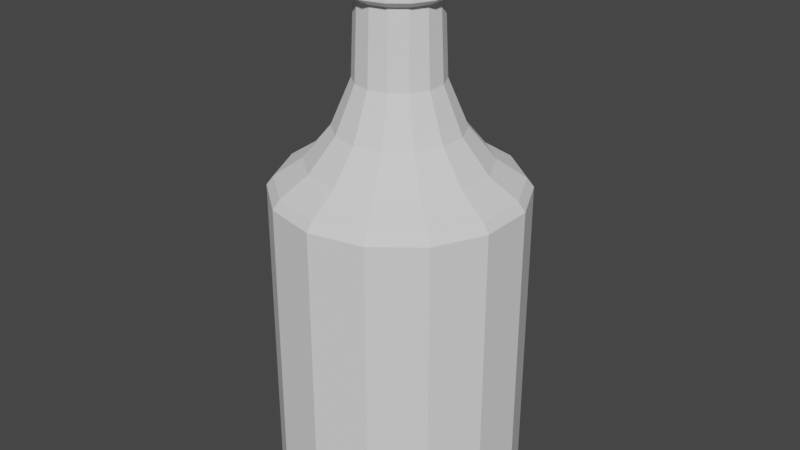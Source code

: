 # Source: Potion_C.blend  (saved by Blender 3.5.10; exported with 4.5.12 LTS)
import bpy
from mathutils import Matrix  # noqa: F401  (used for matrix-valued properties, if any)

bpy.ops.wm.read_factory_settings(use_empty=True)
scene = bpy.context.scene
scene.name = 'Scene'

# ---- collections
col_collection = bpy.data.collections.new('Collection'); scene.collection.children.link(col_collection)

# ---- world
world_world = bpy.data.worlds.new('World'); scene.world = world_world
world_world.use_nodes = True; world_world.node_tree.nodes.clear()
_N = world_world.node_tree.nodes; _L = world_world.node_tree.links
n0 = _N.new('ShaderNodeOutputWorld'); n0.name = 'World Output'; n0.location = (300, 300)
n1 = _N.new('ShaderNodeBackground'); n1.name = 'Background'; n1.location = (10, 300)
n1.inputs[0].default_value = (0.05088, 0.05088, 0.05088, 1.0)
_L.new(n1.outputs[0], n0.inputs[0])
n0.is_active_output = True
world_world.color = (0.05088, 0.05088, 0.05088)
world_world.use_sun_shadow = False
world_world.sun_shadow_jitter_overblur = 0.0

# ---- meshes
me_cylinder_001 = bpy.data.meshes.new('Cylinder.001')
me_cylinder_001.from_pydata([(0.0, 1.0, -1.0), (0.0, 1.0, 1.529), (0.4339, 0.901, -1.0), (0.4339, 0.901, 1.529), (0.7818, 0.6235, -1.0), (0.7818, 0.6235, 1.529), (0.9749, 0.2225, -1.0), (0.9749, 0.2225, 1.529), (0.9749, -0.2225, -1.0), (0.9749, -0.2225, 1.529), (0.7818, -0.6235, -1.0), (0.7818, -0.6235, 1.529), (0.4339, -0.901, -1.0), (0.4339, -0.901, 1.529), (0.0, -1.0, -1.0), (0.0, -1.0, 1.529), (-0.4339, -0.901, -1.0), (-0.4339, -0.901, 1.529), (-0.7818, -0.6235, -1.0), (-0.7818, -0.6235, 1.529), (-0.9749, -0.2225, -1.0), (-0.9749, -0.2225, 1.529), (-0.9749, 0.2225, -1.0), (-0.9749, 0.2225, 1.529), (-0.7818, 0.6235, -1.0), (-0.7818, 0.6235, 1.529), (-0.4339, 0.901, -1.0), (-0.4339, 0.901, 1.529), (-1.149e-09, 0.9443, 1.603), (0.4097, 0.8508, 1.603), (0.7383, 0.5888, 1.603), (0.9207, 0.2101, 1.603), (0.9207, -0.2101, 1.603), (0.7383, -0.5888, 1.603), (0.4097, -0.8508, 1.603), (-1.149e-09, -0.9443, 1.603), (-0.4097, -0.8508, 1.603), (-0.7383, -0.5888, 1.603), (-0.9207, -0.2101, 1.603), (-0.9207, 0.2101, 1.603), (-0.7383, 0.5888, 1.603), (-0.4097, 0.8508, 1.603), (-0.004641, 0.7187, 1.752), (0.3072, 0.6475, 1.752), (0.5573, 0.4481, 1.752), (0.696, 0.1599, 1.752), (0.696, -0.1599, 1.752), (0.5573, -0.4481, 1.752), (0.3072, -0.6475, 1.752), (-0.004641, -0.7187, 1.752), (-0.3165, -0.6475, 1.752), (-0.5665, -0.4481, 1.752), (-0.7053, -0.1599, 1.752), (-0.7053, 0.1599, 1.752), (-0.5665, 0.4481, 1.752), (-0.3165, 0.6475, 1.752), (-0.004641, 0.5029, 2.012), (0.2136, 0.4531, 2.012), (0.3886, 0.3136, 2.012), (0.4857, 0.1119, 2.012), (0.4857, -0.1119, 2.012), (0.3886, -0.3136, 2.012), (0.2136, -0.4531, 2.012), (-0.004641, -0.5029, 2.012), (-0.2228, -0.4531, 2.012), (-0.3978, -0.3136, 2.012), (-0.4949, -0.1119, 2.012), (-0.4949, 0.1119, 2.012), (-0.3978, 0.3136, 2.012), (-0.2228, 0.4531, 2.012), (-0.004641, 0.3468, 2.383), (0.1458, 0.3125, 2.383), (0.2665, 0.2162, 2.383), (0.3335, 0.07717, 2.383), (0.3335, -0.07717, 2.383), (0.2665, -0.2162, 2.383), (0.1458, -0.3125, 2.383), (-0.004641, -0.3468, 2.383), (-0.1551, -0.3125, 2.383), (-0.2758, -0.2162, 2.383), (-0.3428, -0.07717, 2.383), (-0.3428, 0.07717, 2.383), (-0.2758, 0.2162, 2.383), (-0.1551, 0.3125, 2.383), (-0.004641, 0.3226, 2.977), (0.1353, 0.2907, 2.977), (0.2476, 0.2011, 2.977), (0.3099, 0.07178, 2.977), (0.3099, -0.07178, 2.977), (0.2476, -0.2011, 2.977), (0.1353, -0.2907, 2.977), (-0.004641, -0.3226, 2.977), (-0.1446, -0.2907, 2.977), (-0.2569, -0.2011, 2.977), (-0.3192, -0.07178, 2.977), (-0.3192, 0.07178, 2.977), (-0.2569, 0.2011, 2.977), (-0.1446, 0.2907, 2.977), (-0.004641, 0.3986, 3.026), (0.1683, 0.3592, 3.026), (0.307, 0.2486, 3.026), (0.384, 0.08871, 3.026), (0.384, -0.08871, 3.026), (0.307, -0.2486, 3.026), (0.1683, -0.3592, 3.026), (-0.004641, -0.3986, 3.026), (-0.1776, -0.3592, 3.026), (-0.3163, -0.2486, 3.026), (-0.3933, -0.08871, 3.026), (-0.3933, 0.08871, 3.026), (-0.3163, 0.2486, 3.026), (-0.1776, 0.3592, 3.026), (-0.004641, 0.2751, 3.175), (0.1147, 0.2479, 3.175), (0.2104, 0.1715, 3.175), (0.2636, 0.06122, 3.175), (0.2636, -0.06122, 3.175), (0.2104, -0.1715, 3.175), (0.1147, -0.2479, 3.175), (-0.004641, -0.2751, 3.175), (-0.124, -0.2479, 3.175), (-0.2197, -0.1715, 3.175), (-0.2729, -0.06122, 3.175), (-0.2729, 0.06122, 3.175), (-0.2197, 0.1715, 3.175), (-0.124, 0.2479, 3.175), (0.168, 0.3584, 3.139), (-0.004641, 0.3978, 3.139), (0.3064, 0.248, 3.139), (0.3832, 0.08853, 3.139), (0.3832, -0.08853, 3.139), (0.3064, -0.248, 3.139), (0.168, -0.3584, 3.139), (-0.004641, -0.3978, 3.139), (-0.1773, -0.3584, 3.139), (-0.3157, -0.248, 3.139), (-0.3925, -0.08853, 3.139), (-0.3925, 0.08853, 3.139), (-0.3157, 0.248, 3.139), (-0.1773, 0.3584, 3.139), (-0.004641, 7.451e-09, 2.929), (-0.1056, 0.2096, 2.929), (-0.2315, 0.05177, 2.929), (-0.1866, -0.1451, 2.929), (-0.004641, -0.2327, 2.929), (0.1773, -0.1451, 2.929), (0.2222, 0.05177, 2.929), (0.09631, 0.2096, 2.929), (-0.004641, 7.451e-09, 2.929), (0.09631, 0.2096, 2.929), (-0.004641, 0.2327, 2.929), (0.1773, 0.1451, 2.929), (0.2222, 0.05177, 2.929), (0.2222, -0.05177, 2.929), (0.1773, -0.1451, 2.929), (0.09631, -0.2096, 2.929), (-0.004641, -0.2327, 2.929), (-0.1056, -0.2096, 2.929), (-0.1866, -0.1451, 2.929), (-0.2315, -0.05177, 2.929), (-0.2315, 0.05177, 2.929), (-0.1866, 0.1451, 2.929), (-0.1056, 0.2096, 2.929), (0.0, 1.0, 0.2645), (0.4339, 0.901, 0.2645), (0.7818, 0.6235, 0.2645), (0.9749, 0.2225, 0.2645), (0.9749, -0.2225, 0.2645), (0.7818, -0.6235, 0.2645), (0.4339, -0.901, 0.2645), (0.0, -1.0, 0.2645), (-0.4339, -0.901, 0.2645), (-0.7818, -0.6235, 0.2645), (-0.9749, -0.2225, 0.2645), (-0.9749, 0.2225, 0.2645), (-0.7818, 0.6235, 0.2645), (-0.4339, 0.901, 0.2645)], [], [(163, 1, 3, 164), (164, 3, 5, 165), (165, 5, 7, 166), (166, 7, 9, 167), (167, 9, 11, 168), (168, 11, 13, 169), (169, 13, 15, 170), (170, 15, 17, 171), (171, 17, 19, 172), (172, 19, 21, 173), (173, 21, 23, 174), (174, 23, 25, 175), (5, 3, 29, 30), (175, 25, 27, 176), (176, 27, 1, 163), (0, 2, 4, 6, 8, 10, 12, 14, 16, 18, 20, 22, 24, 26), (29, 28, 42, 43), (15, 13, 34, 35), (25, 23, 39, 40), (11, 9, 32, 33), (21, 19, 37, 38), (7, 5, 30, 31), (17, 15, 35, 36), (3, 1, 28, 29), (27, 25, 40, 41), (13, 11, 33, 34), (23, 21, 38, 39), (9, 7, 31, 32), (19, 17, 36, 37), (1, 27, 41, 28), (52, 51, 65, 66), (37, 36, 50, 51), (30, 29, 43, 44), (38, 37, 51, 52), (31, 30, 44, 45), (39, 38, 52, 53), (32, 31, 45, 46), (40, 39, 53, 54), (33, 32, 46, 47), (41, 40, 54, 55), (34, 33, 47, 48), (28, 41, 55, 42), (35, 34, 48, 49), (36, 35, 49, 50), (68, 67, 81, 82), (45, 44, 58, 59), (53, 52, 66, 67), (46, 45, 59, 60), (54, 53, 67, 68), (47, 46, 60, 61), (55, 54, 68, 69), (48, 47, 61, 62), (42, 55, 69, 56), (49, 48, 62, 63), (50, 49, 63, 64), (43, 42, 56, 57), (51, 50, 64, 65), (44, 43, 57, 58), (76, 75, 89, 90), (61, 60, 74, 75), (69, 68, 82, 83), (62, 61, 75, 76), (56, 69, 83, 70), (63, 62, 76, 77), (64, 63, 77, 78), (57, 56, 70, 71), (65, 64, 78, 79), (58, 57, 71, 72), (66, 65, 79, 80), (59, 58, 72, 73), (67, 66, 80, 81), (60, 59, 73, 74), (92, 91, 105, 106), (70, 83, 97, 84), (77, 76, 90, 91), (78, 77, 91, 92), (71, 70, 84, 85), (79, 78, 92, 93), (72, 71, 85, 86), (80, 79, 93, 94), (73, 72, 86, 87), (81, 80, 94, 95), (74, 73, 87, 88), (82, 81, 95, 96), (75, 74, 88, 89), (83, 82, 96, 97), (107, 106, 134, 135), (85, 84, 98, 99), (93, 92, 106, 107), (86, 85, 99, 100), (94, 93, 107, 108), (87, 86, 100, 101), (95, 94, 108, 109), (88, 87, 101, 102), (96, 95, 109, 110), (89, 88, 102, 103), (97, 96, 110, 111), (90, 89, 103, 104), (84, 97, 111, 98), (91, 90, 104, 105), (120, 119, 156, 157), (100, 99, 126, 128), (108, 107, 135, 136), (101, 100, 128, 129), (109, 108, 136, 137), (102, 101, 129, 130), (110, 109, 137, 138), (103, 102, 130, 131), (111, 110, 138, 139), (104, 103, 131, 132), (98, 111, 139, 127), (105, 104, 132, 133), (106, 105, 133, 134), (99, 98, 127, 126), (112, 113, 126, 127), (113, 114, 128, 126), (114, 115, 129, 128), (115, 116, 130, 129), (116, 117, 131, 130), (117, 118, 132, 131), (118, 119, 133, 132), (119, 120, 134, 133), (120, 121, 135, 134), (121, 122, 136, 135), (122, 123, 137, 136), (123, 124, 138, 137), (124, 125, 139, 138), (125, 112, 127, 139), (113, 112, 150, 149), (121, 120, 157, 158), (114, 113, 149, 151), (122, 121, 158, 159), (115, 114, 151, 152), (123, 122, 159, 160), (116, 115, 152, 153), (124, 123, 160, 161), (117, 116, 153, 154), (125, 124, 161, 162), (118, 117, 154, 155), (112, 125, 162, 150), (119, 118, 155, 156), (140, 153, 152, 151), (140, 155, 154, 153), (140, 157, 156, 155), (140, 159, 158, 157), (140, 161, 160, 159), (140, 150, 162, 161), (140, 151, 149, 150), (26, 176, 163, 0), (24, 175, 176, 26), (22, 174, 175, 24), (20, 173, 174, 22), (18, 172, 173, 20), (16, 171, 172, 18), (14, 170, 171, 16), (12, 169, 170, 14), (10, 168, 169, 12), (8, 167, 168, 10), (6, 166, 167, 8), (4, 165, 166, 6), (2, 164, 165, 4), (0, 163, 164, 2)])
_uv = me_cylinder_001.uv_layers.new(name='UVMap')
_uv.uv.foreach_set('vector', [1.0, 0.75, 1.0, 1.0, 0.9286, 1.0, 0.9286, 0.75, 0.9286, 0.75, 0.9286, 1.0, 0.8571, 1.0, 0.8571, 0.75, 0.8571, 0.75, 0.8571, 1.0, 0.7857, 1.0, 0.7857, 0.75, 0.7857, 0.75, 0.7857, 1.0, 0.7143, 1.0, 0.7143, 0.75, 0.7143, 0.75, 0.7143, 1.0, 0.6429, 1.0, 0.6429, 0.75, 0.6429, 0.75, 0.6429, 1.0, 0.5714, 1.0, 0.5714, 0.75, 0.5714, 0.75, 0.5714, 1.0, 0.5, 1.0, 0.5, 0.75, 0.5, 0.75, 0.5, 1.0, 0.4286, 1.0, 0.4286, 0.75, 0.4286, 0.75, 0.4286, 1.0, 0.3571, 1.0, 0.3571, 0.75, 0.3571, 0.75, 0.3571, 1.0, 0.2857, 1.0, 0.2857, 0.75, 0.2857, 0.75, 0.2857, 1.0, 0.2143, 1.0, 0.2143, 0.75, 0.2143, 0.75, 0.2143, 1.0, 0.1429, 1.0, 0.1429, 0.75, 0.8571, 1.0, 0.9286, 1.0, 0.9286, 1.0, 0.8571, 1.0, 0.1429, 0.75, 0.1429, 1.0, 0.07143, 1.0, 0.07143, 0.75, 0.07143, 0.75, 0.07143, 1.0, -1.341e-07, 1.0, -1.341e-07, 0.75, 0.75, 0.49, 0.8541, 0.4662, 0.9376, 0.3996, 0.984, 0.3034, 0.984, 0.1966, 0.9376, 0.1004, 0.8541, 0.03377, 0.75, 0.01, 0.6459, 0.03377, 0.5624, 0.1004, 0.516, 0.1966, 0.516, 0.3034, 0.5624, 0.3996, 0.6459, 0.4662, 0.9286, 1.0, 1.0, 1.0, 1.0, 1.0, 0.9286, 1.0, 0.5, 1.0, 0.5714, 1.0, 0.5714, 1.0, 0.5, 1.0, 0.1429, 1.0, 0.2143, 1.0, 0.2143, 1.0, 0.1429, 1.0, 0.6429, 1.0, 0.7143, 1.0, 0.7143, 1.0, 0.6429, 1.0, 0.2857, 1.0, 0.3571, 1.0, 0.3571, 1.0, 0.2857, 1.0, 0.7857, 1.0, 0.8571, 1.0, 0.8571, 1.0, 0.7857, 1.0, 0.4286, 1.0, 0.5, 1.0, 0.5, 1.0, 0.4286, 1.0, 0.9286, 1.0, 1.0, 1.0, 1.0, 1.0, 0.9286, 1.0, 0.07143, 1.0, 0.1429, 1.0, 0.1429, 1.0, 0.07143, 1.0, 0.5714, 1.0, 0.6429, 1.0, 0.6429, 1.0, 0.5714, 1.0, 0.2143, 1.0, 0.2857, 1.0, 0.2857, 1.0, 0.2143, 1.0, 0.7143, 1.0, 0.7857, 1.0, 0.7857, 1.0, 0.7143, 1.0, 0.3571, 1.0, 0.4286, 1.0, 0.4286, 1.0, 0.3571, 1.0, -1.341e-07, 1.0, 0.07143, 1.0, 0.07143, 1.0, -1.341e-07, 1.0, 0.2857, 1.0, 0.3571, 1.0, 0.3571, 1.0, 0.2857, 1.0, 0.3571, 1.0, 0.4286, 1.0, 0.4286, 1.0, 0.3571, 1.0, 0.8571, 1.0, 0.9286, 1.0, 0.9286, 1.0, 0.8571, 1.0, 0.2857, 1.0, 0.3571, 1.0, 0.3571, 1.0, 0.2857, 1.0, 0.7857, 1.0, 0.8571, 1.0, 0.8571, 1.0, 0.7857, 1.0, 0.2143, 1.0, 0.2857, 1.0, 0.2857, 1.0, 0.2143, 1.0, 0.7143, 1.0, 0.7857, 1.0, 0.7857, 1.0, 0.7143, 1.0, 0.1429, 1.0, 0.2143, 1.0, 0.2143, 1.0, 0.1429, 1.0, 0.6429, 1.0, 0.7143, 1.0, 0.7143, 1.0, 0.6429, 1.0, 0.07143, 1.0, 0.1429, 1.0, 0.1429, 1.0, 0.07143, 1.0, 0.5714, 1.0, 0.6429, 1.0, 0.6429, 1.0, 0.5714, 1.0, -1.341e-07, 1.0, 0.07143, 1.0, 0.07143, 1.0, -1.341e-07, 1.0, 0.5, 1.0, 0.5714, 1.0, 0.5714, 1.0, 0.5, 1.0, 0.4286, 1.0, 0.5, 1.0, 0.5, 1.0, 0.4286, 1.0, 0.1429, 1.0, 0.2143, 1.0, 0.2143, 1.0, 0.1429, 1.0, 0.7857, 1.0, 0.8571, 1.0, 0.8571, 1.0, 0.7857, 1.0, 0.2143, 1.0, 0.2857, 1.0, 0.2857, 1.0, 0.2143, 1.0, 0.7143, 1.0, 0.7857, 1.0, 0.7857, 1.0, 0.7143, 1.0, 0.1429, 1.0, 0.2143, 1.0, 0.2143, 1.0, 0.1429, 1.0, 0.6429, 1.0, 0.7143, 1.0, 0.7143, 1.0, 0.6429, 1.0, 0.07143, 1.0, 0.1429, 1.0, 0.1429, 1.0, 0.07143, 1.0, 0.5714, 1.0, 0.6429, 1.0, 0.6429, 1.0, 0.5714, 1.0, -1.341e-07, 1.0, 0.07143, 1.0, 0.07143, 1.0, -1.341e-07, 1.0, 0.5, 1.0, 0.5714, 1.0, 0.5714, 1.0, 0.5, 1.0, 0.4286, 1.0, 0.5, 1.0, 0.5, 1.0, 0.4286, 1.0, 0.9286, 1.0, 1.0, 1.0, 1.0, 1.0, 0.9286, 1.0, 0.3571, 1.0, 0.4286, 1.0, 0.4286, 1.0, 0.3571, 1.0, 0.8571, 1.0, 0.9286, 1.0, 0.9286, 1.0, 0.8571, 1.0, 0.5714, 1.0, 0.6429, 1.0, 0.6429, 1.0, 0.5714, 1.0, 0.6429, 1.0, 0.7143, 1.0, 0.7143, 1.0, 0.6429, 1.0, 0.07143, 1.0, 0.1429, 1.0, 0.1429, 1.0, 0.07143, 1.0, 0.5714, 1.0, 0.6429, 1.0, 0.6429, 1.0, 0.5714, 1.0, -1.341e-07, 1.0, 0.07143, 1.0, 0.07143, 1.0, -1.341e-07, 1.0, 0.5, 1.0, 0.5714, 1.0, 0.5714, 1.0, 0.5, 1.0, 0.4286, 1.0, 0.5, 1.0, 0.5, 1.0, 0.4286, 1.0, 0.9286, 1.0, 1.0, 1.0, 1.0, 1.0, 0.9286, 1.0, 0.3571, 1.0, 0.4286, 1.0, 0.4286, 1.0, 0.3571, 1.0, 0.8571, 1.0, 0.9286, 1.0, 0.9286, 1.0, 0.8571, 1.0, 0.2857, 1.0, 0.3571, 1.0, 0.3571, 1.0, 0.2857, 1.0, 0.7857, 1.0, 0.8571, 1.0, 0.8571, 1.0, 0.7857, 1.0, 0.2143, 1.0, 0.2857, 1.0, 0.2857, 1.0, 0.2143, 1.0, 0.7143, 1.0, 0.7857, 1.0, 0.7857, 1.0, 0.7143, 1.0, 0.4286, 1.0, 0.5, 1.0, 0.5, 1.0, 0.4286, 1.0, -1.341e-07, 1.0, 0.07143, 1.0, 0.07143, 1.0, -1.341e-07, 1.0, 0.5, 1.0, 0.5714, 1.0, 0.5714, 1.0, 0.5, 1.0, 0.4286, 1.0, 0.5, 1.0, 0.5, 1.0, 0.4286, 1.0, 0.9286, 1.0, 1.0, 1.0, 1.0, 1.0, 0.9286, 1.0, 0.3571, 1.0, 0.4286, 1.0, 0.4286, 1.0, 0.3571, 1.0, 0.8571, 1.0, 0.9286, 1.0, 0.9286, 1.0, 0.8571, 1.0, 0.2857, 1.0, 0.3571, 1.0, 0.3571, 1.0, 0.2857, 1.0, 0.7857, 1.0, 0.8571, 1.0, 0.8571, 1.0, 0.7857, 1.0, 0.2143, 1.0, 0.2857, 1.0, 0.2857, 1.0, 0.2143, 1.0, 0.7143, 1.0, 0.7857, 1.0, 0.7857, 1.0, 0.7143, 1.0, 0.1429, 1.0, 0.2143, 1.0, 0.2143, 1.0, 0.1429, 1.0, 0.6429, 1.0, 0.7143, 1.0, 0.7143, 1.0, 0.6429, 1.0, 0.07143, 1.0, 0.1429, 1.0, 0.1429, 1.0, 0.07143, 1.0, 0.3571, 1.0, 0.4286, 1.0, 0.4286, 1.0, 0.3571, 1.0, 0.9286, 1.0, 1.0, 1.0, 1.0, 1.0, 0.9286, 1.0, 0.3571, 1.0, 0.4286, 1.0, 0.4286, 1.0, 0.3571, 1.0, 0.8571, 1.0, 0.9286, 1.0, 0.9286, 1.0, 0.8571, 1.0, 0.2857, 1.0, 0.3571, 1.0, 0.3571, 1.0, 0.2857, 1.0, 0.7857, 1.0, 0.8571, 1.0, 0.8571, 1.0, 0.7857, 1.0, 0.2143, 1.0, 0.2857, 1.0, 0.2857, 1.0, 0.2143, 1.0, 0.7143, 1.0, 0.7857, 1.0, 0.7857, 1.0, 0.7143, 1.0, 0.1429, 1.0, 0.2143, 1.0, 0.2143, 1.0, 0.1429, 1.0, 0.6429, 1.0, 0.7143, 1.0, 0.7143, 1.0, 0.6429, 1.0, 0.07143, 1.0, 0.1429, 1.0, 0.1429, 1.0, 0.07143, 1.0, 0.5714, 1.0, 0.6429, 1.0, 0.6429, 1.0, 0.5714, 1.0, -1.341e-07, 1.0, 0.07143, 1.0, 0.07143, 1.0, -1.341e-07, 1.0, 0.5, 1.0, 0.5714, 1.0, 0.5714, 1.0, 0.5, 1.0, 0.1825, 0.1099, 0.25, 0.09453, 0.25, 0.09453, 0.1825, 0.1099, 0.8571, 1.0, 0.9286, 1.0, 0.9286, 1.0, 0.8571, 1.0, 0.2857, 1.0, 0.3571, 1.0, 0.3571, 1.0, 0.2857, 1.0, 0.7857, 1.0, 0.8571, 1.0, 0.8571, 1.0, 0.7857, 1.0, 0.2143, 1.0, 0.2857, 1.0, 0.2857, 1.0, 0.2143, 1.0, 0.7143, 1.0, 0.7857, 1.0, 0.7857, 1.0, 0.7143, 1.0, 0.1429, 1.0, 0.2143, 1.0, 0.2143, 1.0, 0.1429, 1.0, 0.6429, 1.0, 0.7143, 1.0, 0.7143, 1.0, 0.6429, 1.0, 0.07143, 1.0, 0.1429, 1.0, 0.1429, 1.0, 0.07143, 1.0, 0.5714, 1.0, 0.6429, 1.0, 0.6429, 1.0, 0.5714, 1.0, -1.341e-07, 1.0, 0.07143, 1.0, 0.07143, 1.0, -1.341e-07, 1.0, 0.5, 1.0, 0.5714, 1.0, 0.5714, 1.0, 0.5, 1.0, 0.4286, 1.0, 0.5, 1.0, 0.5, 1.0, 0.4286, 1.0, 0.9286, 1.0, 1.0, 1.0, 1.0, 1.0, 0.9286, 1.0, 0.25, 0.4055, 0.3175, 0.3901, 0.3541, 0.4662, 0.25, 0.49, 0.3175, 0.3901, 0.3715, 0.3469, 0.4376, 0.3996, 0.3541, 0.4662, 0.3715, 0.3469, 0.4016, 0.2846, 0.484, 0.3034, 0.4376, 0.3996, 0.4016, 0.2846, 0.4016, 0.2154, 0.484, 0.1966, 0.484, 0.3034, 0.4016, 0.2154, 0.3715, 0.1531, 0.4376, 0.1004, 0.484, 0.1966, 0.3715, 0.1531, 0.3175, 0.1099, 0.3541, 0.03377, 0.4376, 0.1004, 0.3175, 0.1099, 0.25, 0.09453, 0.25, 0.01, 0.3541, 0.03377, 0.25, 0.09453, 0.1825, 0.1099, 0.1459, 0.03377, 0.25, 0.01, 0.1825, 0.1099, 0.1285, 0.1531, 0.06236, 0.1004, 0.1459, 0.03377, 0.1285, 0.1531, 0.09843, 0.2154, 0.01602, 0.1966, 0.06236, 0.1004, 0.09843, 0.2154, 0.09843, 0.2846, 0.01602, 0.3034, 0.01602, 0.1966, 0.09843, 0.2846, 0.1285, 0.3469, 0.06236, 0.3996, 0.01602, 0.3034, 0.1285, 0.3469, 0.1825, 0.3901, 0.1459, 0.4662, 0.06236, 0.3996, 0.1825, 0.3901, 0.25, 0.4055, 0.25, 0.49, 0.1459, 0.4662, 0.3175, 0.3901, 0.25, 0.4055, 0.25, 0.4055, 0.3175, 0.3901, 0.1285, 0.1531, 0.1825, 0.1099, 0.1825, 0.1099, 0.1285, 0.1531, 0.3715, 0.3469, 0.3175, 0.3901, 0.3175, 0.3901, 0.3715, 0.3469, 0.09843, 0.2154, 0.1285, 0.1531, 0.1285, 0.1531, 0.09843, 0.2154, 0.4016, 0.2846, 0.3715, 0.3469, 0.3715, 0.3469, 0.4016, 0.2846, 0.09843, 0.2846, 0.09843, 0.2154, 0.09843, 0.2154, 0.09843, 0.2846, 0.4016, 0.2154, 0.4016, 0.2846, 0.4016, 0.2846, 0.4016, 0.2154, 0.1285, 0.3469, 0.09843, 0.2846, 0.09843, 0.2846, 0.1285, 0.3469, 0.3715, 0.1531, 0.4016, 0.2154, 0.4016, 0.2154, 0.3715, 0.1531, 0.1825, 0.3901, 0.1285, 0.3469, 0.1285, 0.3469, 0.1825, 0.3901, 0.3175, 0.1099, 0.3715, 0.1531, 0.3715, 0.1531, 0.3175, 0.1099, 0.25, 0.4055, 0.1825, 0.3901, 0.1825, 0.3901, 0.25, 0.4055, 0.25, 0.09453, 0.3175, 0.1099, 0.3175, 0.1099, 0.25, 0.09453, 0.2822, 0.2427, 0.4016, 0.2154, 0.4016, 0.2846, 0.3715, 0.3469, 0.2643, 0.2202, 0.3175, 0.1099, 0.3715, 0.1531, 0.4016, 0.2154, 0.2357, 0.2202, 0.1825, 0.1099, 0.25, 0.09453, 0.3175, 0.1099, 0.2178, 0.2427, 0.09843, 0.2154, 0.1285, 0.1531, 0.1825, 0.1099, 0.2242, 0.2706, 0.1285, 0.3469, 0.09843, 0.2846, 0.09843, 0.2154, 0.25, 0.283, 0.25, 0.4055, 0.1825, 0.3901, 0.1285, 0.3469, 0.2758, 0.2706, 0.3715, 0.3469, 0.3175, 0.3901, 0.25, 0.4055, 0.07143, 0.5, 0.07143, 0.75, -1.341e-07, 0.75, -1.341e-07, 0.5, 0.1429, 0.5, 0.1429, 0.75, 0.07143, 0.75, 0.07143, 0.5, 0.2143, 0.5, 0.2143, 0.75, 0.1429, 0.75, 0.1429, 0.5, 0.2857, 0.5, 0.2857, 0.75, 0.2143, 0.75, 0.2143, 0.5, 0.3571, 0.5, 0.3571, 0.75, 0.2857, 0.75, 0.2857, 0.5, 0.4286, 0.5, 0.4286, 0.75, 0.3571, 0.75, 0.3571, 0.5, 0.5, 0.5, 0.5, 0.75, 0.4286, 0.75, 0.4286, 0.5, 0.5714, 0.5, 0.5714, 0.75, 0.5, 0.75, 0.5, 0.5, 0.6429, 0.5, 0.6429, 0.75, 0.5714, 0.75, 0.5714, 0.5, 0.7143, 0.5, 0.7143, 0.75, 0.6429, 0.75, 0.6429, 0.5, 0.7857, 0.5, 0.7857, 0.75, 0.7143, 0.75, 0.7143, 0.5, 0.8571, 0.5, 0.8571, 0.75, 0.7857, 0.75, 0.7857, 0.5, 0.9286, 0.5, 0.9286, 0.75, 0.8571, 0.75, 0.8571, 0.5, 1.0, 0.5, 1.0, 0.75, 0.9286, 0.75, 0.9286, 0.5])
me_cylinder_001.update()
me_cylinder_002 = bpy.data.meshes.new('Cylinder.002')
me_cylinder_002.from_pydata([(-5.768e-09, 0.6118, -1.144), (5.96e-09, 0.0, -0.03789), (0.3596, 0.495, -1.144), (0.5819, 0.1891, -1.144), (0.5819, -0.1891, -1.144), (0.3596, -0.495, -1.144), (-5.768e-09, -0.6118, -1.144), (-0.3596, -0.495, -1.144), (-0.5819, -0.1891, -1.144), (-0.5819, 0.1891, -1.144), (-0.3596, 0.495, -1.144), (0.4934, 0.6791, -0.03789), (-3.434e-09, 0.8394, -0.03789), (0.7983, 0.2594, -0.03789), (0.7983, -0.2594, -0.03789), (0.4934, -0.6791, -0.03789), (-3.434e-09, -0.8394, -0.03789), (-0.4934, -0.6791, -0.03789), (-0.7983, -0.2594, -0.03789), (-0.7983, 0.2594, -0.03789), (-0.4934, 0.6791, -0.03789)], [], [(0, 12, 11, 2), (2, 11, 13, 3), (3, 13, 14, 4), (4, 14, 15, 5), (5, 15, 16, 6), (6, 16, 17, 7), (7, 17, 18, 8), (8, 18, 19, 9), (9, 19, 20, 10), (10, 20, 12, 0), (0, 2, 3, 4, 5, 6, 7, 8, 9, 10), (1, 14, 13, 11), (1, 16, 15, 14), (1, 18, 17, 16), (1, 20, 19, 18), (12, 20, 1, 11)])
_uv = me_cylinder_002.uv_layers.new(name='UVMap')
_uv.uv.foreach_set('vector', [1.0, 0.5, 1.0, 1.0, 0.9, 1.0, 0.9, 0.5, 0.9, 0.5, 0.9, 1.0, 0.8, 1.0, 0.8, 0.5, 0.8, 0.5, 0.8, 1.0, 0.7, 1.0, 0.7, 0.5, 0.7, 0.5, 0.7, 1.0, 0.6, 1.0, 0.6, 0.5, 0.6, 0.5, 0.6, 1.0, 0.5, 1.0, 0.5, 0.5, 0.5, 0.5, 0.5, 1.0, 0.4, 1.0, 0.4, 0.5, 0.4, 0.5, 0.4, 1.0, 0.3, 1.0, 0.3, 0.5, 0.3, 0.5, 0.3, 1.0, 0.2, 1.0, 0.2, 0.5, 0.2, 0.5, 0.2, 1.0, 0.1, 1.0, 0.1, 0.5, 0.1, 0.5, 0.1, 1.0, -7.451e-08, 1.0, -7.451e-08, 0.5, 0.75, 0.49, 0.8911, 0.4442, 0.9783, 0.3242, 0.9783, 0.1758, 0.8911, 0.05584, 0.75, 0.01, 0.6089, 0.05584, 0.5217, 0.1758, 0.5217, 0.3242, 0.6089, 0.4442, 0.286, 0.2383, 0.4783, 0.1758, 0.4783, 0.3242, 0.3911, 0.4442, 0.25, 0.2122, 0.25, 0.01, 0.3911, 0.05584, 0.4783, 0.1758, 0.214, 0.2383, 0.02175, 0.1758, 0.1089, 0.05584, 0.25, 0.01, 0.2278, 0.2806, 0.1089, 0.4442, 0.02175, 0.3242, 0.02175, 0.1758, 0.25, 0.49, 0.1089, 0.4442, 0.2722, 0.2806, 0.3911, 0.4442])
me_cylinder_002.update()

# ---- objects
ob_potionb = bpy.data.objects.new('PotionB', me_cylinder_001)
ob_corkb = bpy.data.objects.new('corkB', me_cylinder_002)

# ---- transforms, parenting, visibility, modifiers, constraints
ob_potionb.location = (0.0, 0.0, 0.0)
ob_potionb.scale = (0.6652, 0.6652, 0.6652)
ob_corkb.parent = ob_potionb
ob_corkb.matrix_parent_inverse = Matrix(((1.503, -0.0, 0.0, -0.0), (-0.0, 1.503, -0.0, 0.0), (0.0, -0.0, 1.503, -0.0), (-0.0, 0.0, -0.0, 1.0)))
ob_corkb.location = (0.0, 0.0, 2.27)
ob_corkb.scale = (0.2716, 0.2716, 0.2716)

# ---- collection membership
col_collection.objects.link(ob_potionb)
col_collection.objects.link(ob_corkb)

# ---- scene / render settings (as saved in the file)
scene.frame_start = 1; scene.frame_end = 250; scene.frame_set(1)
scene.render.engine = 'BLENDER_EEVEE_NEXT'
scene.cycles.sampling_pattern = 'TABULATED_SOBOL'
scene.view_settings.view_transform = 'Filmic'
bpy.context.view_layer.update()

# ---- added for rendering (the .blend has no active camera and no usable light): camera, sun
cam_auto = bpy.data.cameras.new('AutoCamera')
cam_auto.lens = 50.0
cam_auto.sensor_width = 36.0
cam_auto.clip_end = 1000.0
ob_auto_camera = bpy.data.objects.new('AutoCamera', cam_auto)
scene.collection.objects.link(ob_auto_camera)
ob_auto_camera.location = (3.20573, -3.84688, 3.36165)
ob_auto_camera.rotation_euler = (1.09748, -7.21219e-08, 0.694738)
scene.camera = ob_auto_camera
light_auto_sun = bpy.data.lights.new('AutoSun', 'SUN')
light_auto_sun.energy = 3.0
light_auto_sun.angle = 0.0523599
ob_auto_sun = bpy.data.objects.new('AutoSun', light_auto_sun)
scene.collection.objects.link(ob_auto_sun)
ob_auto_sun.rotation_euler = (0.872665, 0.174533, 0.523599)
bpy.context.view_layer.update()
